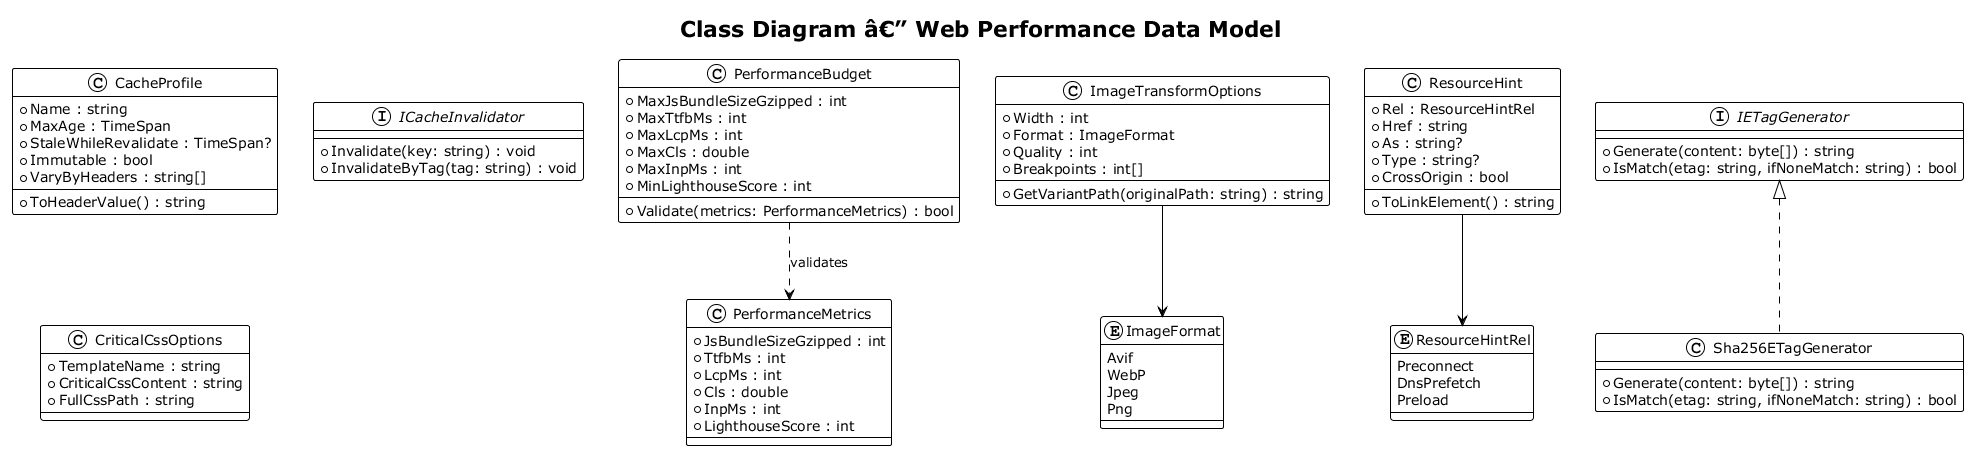

The diagram above was rendered by PlantUML. Its source (embedded in the PNG):
@startuml class_diagram
!theme plain

title Class Diagram â€” Web Performance Data Model

class CacheProfile {
    + Name : string
    + MaxAge : TimeSpan
    + StaleWhileRevalidate : TimeSpan?
    + Immutable : bool
    + VaryByHeaders : string[]
    --
    + ToHeaderValue() : string
}

class PerformanceBudget {
    + MaxJsBundleSizeGzipped : int
    + MaxTtfbMs : int
    + MaxLcpMs : int
    + MaxCls : double
    + MaxInpMs : int
    + MinLighthouseScore : int
    --
    + Validate(metrics: PerformanceMetrics) : bool
}

class PerformanceMetrics {
    + JsBundleSizeGzipped : int
    + TtfbMs : int
    + LcpMs : int
    + Cls : double
    + InpMs : int
    + LighthouseScore : int
}

class ImageTransformOptions {
    + Width : int
    + Format : ImageFormat
    + Quality : int
    + Breakpoints : int[]
    --
    + GetVariantPath(originalPath: string) : string
}

enum ImageFormat {
    Avif
    WebP
    Jpeg
    Png
}

class ResourceHint {
    + Rel : ResourceHintRel
    + Href : string
    + As : string?
    + Type : string?
    + CrossOrigin : bool
    --
    + ToLinkElement() : string
}

enum ResourceHintRel {
    Preconnect
    DnsPrefetch
    Preload
}

interface IETagGenerator {
    + Generate(content: byte[]) : string
    + IsMatch(etag: string, ifNoneMatch: string) : bool
}

class Sha256ETagGenerator {
    + Generate(content: byte[]) : string
    + IsMatch(etag: string, ifNoneMatch: string) : bool
}

interface ICacheInvalidator {
    + Invalidate(key: string) : void
    + InvalidateByTag(tag: string) : void
}

class CriticalCssOptions {
    + TemplateName : string
    + CriticalCssContent : string
    + FullCssPath : string
}

PerformanceBudget ..> PerformanceMetrics : validates
ImageTransformOptions --> ImageFormat
ResourceHint --> ResourceHintRel
IETagGenerator <|.. Sha256ETagGenerator

@enduml